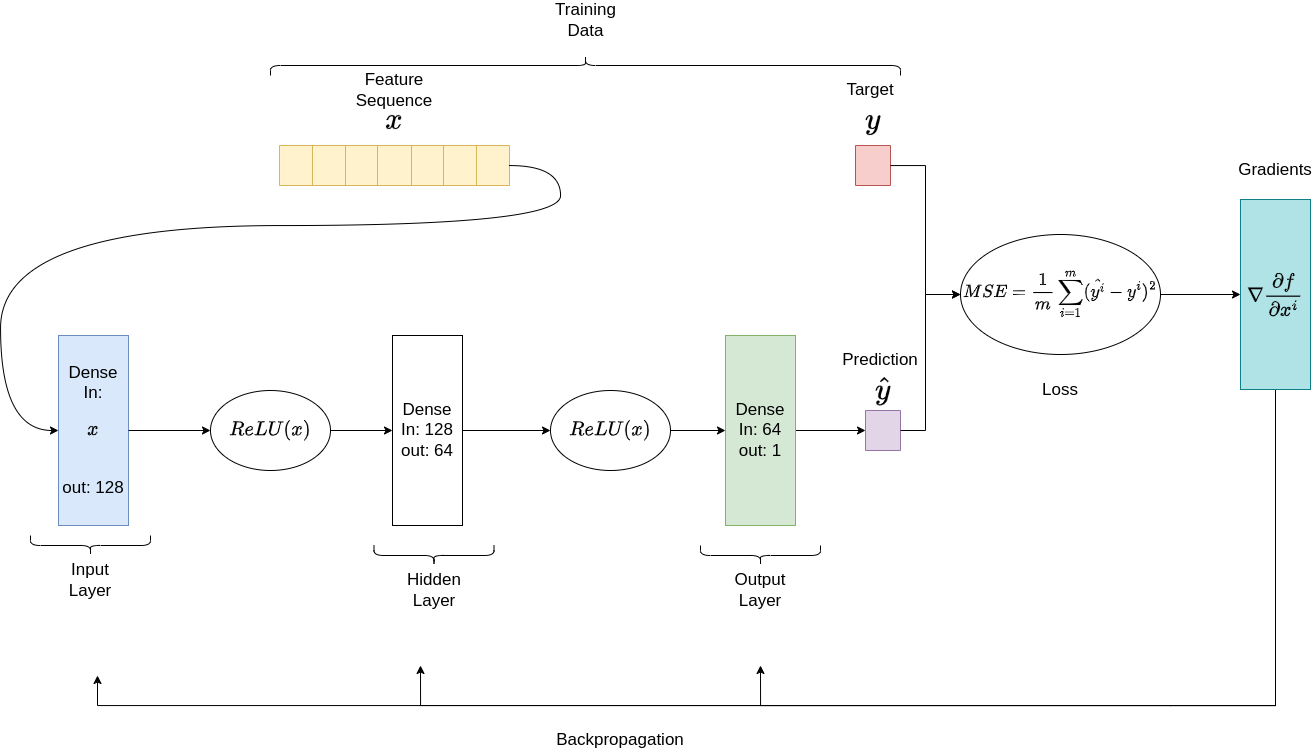

The diagram above was exported from draw.io. Its source (the exported page's mxGraphModel, read from the mxfile embedded in the PNG):
<mxGraphModel dx="2747" dy="2377" grid="1" gridSize="10" guides="1" tooltips="1" connect="1" arrows="1" fold="1" page="1" pageScale="1" pageWidth="827" pageHeight="1169" math="1" shadow="0">
  <root>
    <mxCell id="0" />
    <mxCell id="1" parent="0" />
    <mxCell id="3ZEvC0jJOhbPkYaqdqYt-1" value="Dense&lt;br style=&quot;font-size: 17px;&quot;&gt;In: $$x$$&lt;br style=&quot;font-size: 17px;&quot;&gt;out: 128" style="rounded=0;whiteSpace=wrap;html=1;fillColor=#dae8fc;strokeColor=#6c8ebf;fontSize=17;" vertex="1" parent="1">
      <mxGeometry x="-782" y="290" width="70" height="190" as="geometry" />
    </mxCell>
    <mxCell id="3ZEvC0jJOhbPkYaqdqYt-4" value="Dense&lt;br style=&quot;font-size: 17px;&quot;&gt;In: 128&lt;br style=&quot;font-size: 17px;&quot;&gt;out: 64" style="rounded=0;whiteSpace=wrap;html=1;fontSize=17;" vertex="1" parent="1">
      <mxGeometry x="-448" y="290" width="70" height="190" as="geometry" />
    </mxCell>
    <mxCell id="3ZEvC0jJOhbPkYaqdqYt-63" style="edgeStyle=orthogonalEdgeStyle;rounded=0;orthogonalLoop=1;jettySize=auto;html=1;fontSize=17;" edge="1" parent="1" source="3ZEvC0jJOhbPkYaqdqYt-9" target="3ZEvC0jJOhbPkYaqdqYt-60">
      <mxGeometry relative="1" as="geometry" />
    </mxCell>
    <mxCell id="3ZEvC0jJOhbPkYaqdqYt-9" value="Dense&lt;br style=&quot;font-size: 17px;&quot;&gt;In: 64&lt;br style=&quot;font-size: 17px;&quot;&gt;out: 1" style="rounded=0;whiteSpace=wrap;html=1;fillColor=#d5e8d4;strokeColor=#82b366;fontSize=17;" vertex="1" parent="1">
      <mxGeometry x="-115" y="290" width="70" height="190" as="geometry" />
    </mxCell>
    <mxCell id="3ZEvC0jJOhbPkYaqdqYt-14" value="" style="group;fontSize=17;" vertex="1" connectable="0" parent="1">
      <mxGeometry x="-140" y="500" width="120" height="60" as="geometry" />
    </mxCell>
    <mxCell id="3ZEvC0jJOhbPkYaqdqYt-10" value="" style="shape=curlyBracket;whiteSpace=wrap;html=1;rounded=1;labelPosition=left;verticalLabelPosition=middle;align=right;verticalAlign=middle;rotation=-90;fontSize=17;" vertex="1" parent="3ZEvC0jJOhbPkYaqdqYt-14">
      <mxGeometry x="50" y="-50" width="20" height="120" as="geometry" />
    </mxCell>
    <mxCell id="3ZEvC0jJOhbPkYaqdqYt-12" value="Output Layer" style="text;html=1;align=center;verticalAlign=middle;whiteSpace=wrap;rounded=0;fontSize=17;" vertex="1" parent="3ZEvC0jJOhbPkYaqdqYt-14">
      <mxGeometry x="30" y="30" width="60" height="30" as="geometry" />
    </mxCell>
    <mxCell id="3ZEvC0jJOhbPkYaqdqYt-18" value="" style="group;fontSize=17;" vertex="1" connectable="0" parent="1">
      <mxGeometry x="-810" y="490" width="120" height="60" as="geometry" />
    </mxCell>
    <mxCell id="3ZEvC0jJOhbPkYaqdqYt-19" value="" style="shape=curlyBracket;whiteSpace=wrap;html=1;rounded=1;labelPosition=left;verticalLabelPosition=middle;align=right;verticalAlign=middle;rotation=-90;fontSize=17;" vertex="1" parent="3ZEvC0jJOhbPkYaqdqYt-18">
      <mxGeometry x="50" y="-50" width="20" height="120" as="geometry" />
    </mxCell>
    <mxCell id="3ZEvC0jJOhbPkYaqdqYt-20" value="Input Layer" style="text;html=1;align=center;verticalAlign=middle;whiteSpace=wrap;rounded=0;fontSize=17;" vertex="1" parent="3ZEvC0jJOhbPkYaqdqYt-18">
      <mxGeometry x="30" y="30" width="60" height="30" as="geometry" />
    </mxCell>
    <mxCell id="3ZEvC0jJOhbPkYaqdqYt-24" style="edgeStyle=orthogonalEdgeStyle;rounded=0;orthogonalLoop=1;jettySize=auto;html=1;entryX=0;entryY=0.5;entryDx=0;entryDy=0;fontSize=17;" edge="1" parent="1" source="3ZEvC0jJOhbPkYaqdqYt-1" target="3ZEvC0jJOhbPkYaqdqYt-75">
      <mxGeometry relative="1" as="geometry">
        <mxPoint x="-652" y="385" as="targetPoint" />
      </mxGeometry>
    </mxCell>
    <mxCell id="3ZEvC0jJOhbPkYaqdqYt-25" style="edgeStyle=orthogonalEdgeStyle;rounded=0;orthogonalLoop=1;jettySize=auto;html=1;exitX=1;exitY=0.5;exitDx=0;exitDy=0;fontSize=17;" edge="1" parent="1" source="3ZEvC0jJOhbPkYaqdqYt-75" target="3ZEvC0jJOhbPkYaqdqYt-4">
      <mxGeometry relative="1" as="geometry">
        <mxPoint x="-500" y="385" as="sourcePoint" />
      </mxGeometry>
    </mxCell>
    <mxCell id="3ZEvC0jJOhbPkYaqdqYt-26" style="edgeStyle=orthogonalEdgeStyle;rounded=0;orthogonalLoop=1;jettySize=auto;html=1;entryX=0;entryY=0.5;entryDx=0;entryDy=0;fontSize=17;" edge="1" parent="1" source="3ZEvC0jJOhbPkYaqdqYt-4" target="3ZEvC0jJOhbPkYaqdqYt-76">
      <mxGeometry relative="1" as="geometry">
        <mxPoint x="-305" y="385" as="targetPoint" />
      </mxGeometry>
    </mxCell>
    <mxCell id="3ZEvC0jJOhbPkYaqdqYt-27" style="edgeStyle=orthogonalEdgeStyle;rounded=0;orthogonalLoop=1;jettySize=auto;html=1;entryX=0;entryY=0.5;entryDx=0;entryDy=0;exitX=1;exitY=0.5;exitDx=0;exitDy=0;fontSize=17;" edge="1" parent="1" source="3ZEvC0jJOhbPkYaqdqYt-76" target="3ZEvC0jJOhbPkYaqdqYt-9">
      <mxGeometry relative="1" as="geometry">
        <mxPoint x="-160" y="385" as="sourcePoint" />
      </mxGeometry>
    </mxCell>
    <mxCell id="3ZEvC0jJOhbPkYaqdqYt-28" value="" style="shape=table;startSize=0;container=1;collapsible=0;childLayout=tableLayout;fontSize=17;fillColor=#fff2cc;strokeColor=#d6b656;" vertex="1" parent="1">
      <mxGeometry x="-561" y="100" width="230" height="40" as="geometry" />
    </mxCell>
    <mxCell id="3ZEvC0jJOhbPkYaqdqYt-29" value="" style="shape=tableRow;horizontal=0;startSize=0;swimlaneHead=0;swimlaneBody=0;strokeColor=inherit;top=0;left=0;bottom=0;right=0;collapsible=0;dropTarget=0;fillColor=none;points=[[0,0.5],[1,0.5]];portConstraint=eastwest;fontSize=17;" vertex="1" parent="3ZEvC0jJOhbPkYaqdqYt-28">
      <mxGeometry width="230" height="40" as="geometry" />
    </mxCell>
    <mxCell id="3ZEvC0jJOhbPkYaqdqYt-30" value="" style="shape=partialRectangle;html=1;whiteSpace=wrap;connectable=0;strokeColor=inherit;overflow=hidden;fillColor=none;top=0;left=0;bottom=0;right=0;pointerEvents=1;fontSize=17;" vertex="1" parent="3ZEvC0jJOhbPkYaqdqYt-29">
      <mxGeometry width="33" height="40" as="geometry">
        <mxRectangle width="33" height="40" as="alternateBounds" />
      </mxGeometry>
    </mxCell>
    <mxCell id="3ZEvC0jJOhbPkYaqdqYt-31" value="" style="shape=partialRectangle;html=1;whiteSpace=wrap;connectable=0;strokeColor=inherit;overflow=hidden;fillColor=none;top=0;left=0;bottom=0;right=0;pointerEvents=1;fontSize=17;" vertex="1" parent="3ZEvC0jJOhbPkYaqdqYt-29">
      <mxGeometry x="33" width="33" height="40" as="geometry">
        <mxRectangle width="33" height="40" as="alternateBounds" />
      </mxGeometry>
    </mxCell>
    <mxCell id="3ZEvC0jJOhbPkYaqdqYt-32" value="" style="shape=partialRectangle;html=1;whiteSpace=wrap;connectable=0;strokeColor=inherit;overflow=hidden;fillColor=none;top=0;left=0;bottom=0;right=0;pointerEvents=1;fontSize=17;" vertex="1" parent="3ZEvC0jJOhbPkYaqdqYt-29">
      <mxGeometry x="66" width="32" height="40" as="geometry">
        <mxRectangle width="32" height="40" as="alternateBounds" />
      </mxGeometry>
    </mxCell>
    <mxCell id="3ZEvC0jJOhbPkYaqdqYt-41" style="shape=partialRectangle;html=1;whiteSpace=wrap;connectable=0;strokeColor=inherit;overflow=hidden;fillColor=none;top=0;left=0;bottom=0;right=0;pointerEvents=1;fontSize=17;" vertex="1" parent="3ZEvC0jJOhbPkYaqdqYt-29">
      <mxGeometry x="98" width="34" height="40" as="geometry">
        <mxRectangle width="34" height="40" as="alternateBounds" />
      </mxGeometry>
    </mxCell>
    <mxCell id="3ZEvC0jJOhbPkYaqdqYt-42" style="shape=partialRectangle;html=1;whiteSpace=wrap;connectable=0;strokeColor=inherit;overflow=hidden;fillColor=none;top=0;left=0;bottom=0;right=0;pointerEvents=1;fontSize=17;" vertex="1" parent="3ZEvC0jJOhbPkYaqdqYt-29">
      <mxGeometry x="132" width="32" height="40" as="geometry">
        <mxRectangle width="32" height="40" as="alternateBounds" />
      </mxGeometry>
    </mxCell>
    <mxCell id="3ZEvC0jJOhbPkYaqdqYt-43" style="shape=partialRectangle;html=1;whiteSpace=wrap;connectable=0;strokeColor=inherit;overflow=hidden;fillColor=none;top=0;left=0;bottom=0;right=0;pointerEvents=1;fontSize=17;" vertex="1" parent="3ZEvC0jJOhbPkYaqdqYt-29">
      <mxGeometry x="164" width="33" height="40" as="geometry">
        <mxRectangle width="33" height="40" as="alternateBounds" />
      </mxGeometry>
    </mxCell>
    <mxCell id="3ZEvC0jJOhbPkYaqdqYt-44" style="shape=partialRectangle;html=1;whiteSpace=wrap;connectable=0;strokeColor=inherit;overflow=hidden;fillColor=none;top=0;left=0;bottom=0;right=0;pointerEvents=1;fontSize=17;" vertex="1" parent="3ZEvC0jJOhbPkYaqdqYt-29">
      <mxGeometry x="197" width="33" height="40" as="geometry">
        <mxRectangle width="33" height="40" as="alternateBounds" />
      </mxGeometry>
    </mxCell>
    <mxCell id="3ZEvC0jJOhbPkYaqdqYt-46" value="" style="shape=table;startSize=0;container=1;collapsible=0;childLayout=tableLayout;fontSize=17;fillColor=#f8cecc;strokeColor=#b85450;" vertex="1" parent="1">
      <mxGeometry x="15" y="100" width="35" height="40" as="geometry" />
    </mxCell>
    <mxCell id="3ZEvC0jJOhbPkYaqdqYt-47" value="" style="shape=tableRow;horizontal=0;startSize=0;swimlaneHead=0;swimlaneBody=0;strokeColor=inherit;top=0;left=0;bottom=0;right=0;collapsible=0;dropTarget=0;fillColor=none;points=[[0,0.5],[1,0.5]];portConstraint=eastwest;fontSize=17;" vertex="1" parent="3ZEvC0jJOhbPkYaqdqYt-46">
      <mxGeometry width="35" height="40" as="geometry" />
    </mxCell>
    <mxCell id="3ZEvC0jJOhbPkYaqdqYt-48" value="" style="shape=partialRectangle;html=1;whiteSpace=wrap;connectable=0;strokeColor=inherit;overflow=hidden;fillColor=none;top=0;left=0;bottom=0;right=0;pointerEvents=1;fontSize=17;" vertex="1" parent="3ZEvC0jJOhbPkYaqdqYt-47">
      <mxGeometry width="35" height="40" as="geometry">
        <mxRectangle width="35" height="40" as="alternateBounds" />
      </mxGeometry>
    </mxCell>
    <mxCell id="3ZEvC0jJOhbPkYaqdqYt-60" value="" style="shape=table;startSize=0;container=1;collapsible=0;childLayout=tableLayout;fontSize=17;fillColor=#e1d5e7;strokeColor=#9673a6;" vertex="1" parent="1">
      <mxGeometry x="25" y="365" width="35" height="40" as="geometry" />
    </mxCell>
    <mxCell id="3ZEvC0jJOhbPkYaqdqYt-61" value="" style="shape=tableRow;horizontal=0;startSize=0;swimlaneHead=0;swimlaneBody=0;strokeColor=inherit;top=0;left=0;bottom=0;right=0;collapsible=0;dropTarget=0;fillColor=none;points=[[0,0.5],[1,0.5]];portConstraint=eastwest;fontSize=17;" vertex="1" parent="3ZEvC0jJOhbPkYaqdqYt-60">
      <mxGeometry width="35" height="40" as="geometry" />
    </mxCell>
    <mxCell id="3ZEvC0jJOhbPkYaqdqYt-62" value="" style="shape=partialRectangle;html=1;whiteSpace=wrap;connectable=0;strokeColor=inherit;overflow=hidden;fillColor=none;top=0;left=0;bottom=0;right=0;pointerEvents=1;fontSize=17;" vertex="1" parent="3ZEvC0jJOhbPkYaqdqYt-61">
      <mxGeometry width="35" height="40" as="geometry">
        <mxRectangle width="35" height="40" as="alternateBounds" />
      </mxGeometry>
    </mxCell>
    <mxCell id="3ZEvC0jJOhbPkYaqdqYt-71" value="$$x$$" style="text;html=1;align=center;verticalAlign=middle;whiteSpace=wrap;rounded=0;fontSize=26;" vertex="1" parent="1">
      <mxGeometry x="-476.5" y="60" width="60" height="30" as="geometry" />
    </mxCell>
    <mxCell id="3ZEvC0jJOhbPkYaqdqYt-72" value="$$y$$" style="text;html=1;align=center;verticalAlign=middle;whiteSpace=wrap;rounded=0;fontSize=26;" vertex="1" parent="1">
      <mxGeometry x="2.5" y="60" width="60" height="30" as="geometry" />
    </mxCell>
    <mxCell id="3ZEvC0jJOhbPkYaqdqYt-73" value="$$\hat{y}$$" style="text;html=1;align=center;verticalAlign=middle;whiteSpace=wrap;rounded=0;fontSize=26;" vertex="1" parent="1">
      <mxGeometry x="12.5" y="330" width="60" height="30" as="geometry" />
    </mxCell>
    <mxCell id="3ZEvC0jJOhbPkYaqdqYt-83" style="edgeStyle=orthogonalEdgeStyle;rounded=0;orthogonalLoop=1;jettySize=auto;html=1;fontSize=17;" edge="1" parent="1" source="3ZEvC0jJOhbPkYaqdqYt-74">
      <mxGeometry relative="1" as="geometry">
        <mxPoint x="-743" y="630" as="targetPoint" />
        <Array as="points">
          <mxPoint x="330" y="660" />
          <mxPoint x="-742" y="660" />
        </Array>
      </mxGeometry>
    </mxCell>
    <mxCell id="3ZEvC0jJOhbPkYaqdqYt-84" style="edgeStyle=orthogonalEdgeStyle;rounded=0;orthogonalLoop=1;jettySize=auto;html=1;fontSize=17;" edge="1" parent="1" source="3ZEvC0jJOhbPkYaqdqYt-74">
      <mxGeometry relative="1" as="geometry">
        <mxPoint x="-80" y="620" as="targetPoint" />
        <Array as="points">
          <mxPoint x="330" y="660" />
          <mxPoint x="-79" y="660" />
        </Array>
      </mxGeometry>
    </mxCell>
    <mxCell id="3ZEvC0jJOhbPkYaqdqYt-85" style="edgeStyle=orthogonalEdgeStyle;rounded=0;orthogonalLoop=1;jettySize=auto;html=1;fontSize=17;" edge="1" parent="1" source="3ZEvC0jJOhbPkYaqdqYt-74">
      <mxGeometry relative="1" as="geometry">
        <mxPoint x="-420" y="620" as="targetPoint" />
        <Array as="points">
          <mxPoint x="330" y="660" />
          <mxPoint x="-419" y="660" />
        </Array>
      </mxGeometry>
    </mxCell>
    <mxCell id="3ZEvC0jJOhbPkYaqdqYt-74" value="$$\nabla \frac{\partial f}{\partial x^{i}}$$" style="rounded=0;whiteSpace=wrap;html=1;fillColor=#b0e3e6;strokeColor=#0e8088;fontSize=17;" vertex="1" parent="1">
      <mxGeometry x="400" y="154" width="70" height="190" as="geometry" />
    </mxCell>
    <mxCell id="3ZEvC0jJOhbPkYaqdqYt-75" value="$$ReLU(x)$$" style="ellipse;whiteSpace=wrap;html=1;fontSize=17;" vertex="1" parent="1">
      <mxGeometry x="-630" y="345" width="120" height="80" as="geometry" />
    </mxCell>
    <mxCell id="3ZEvC0jJOhbPkYaqdqYt-76" value="$$ReLU(x)$$" style="ellipse;whiteSpace=wrap;html=1;fontSize=17;" vertex="1" parent="1">
      <mxGeometry x="-290" y="345" width="120" height="80" as="geometry" />
    </mxCell>
    <mxCell id="3ZEvC0jJOhbPkYaqdqYt-77" value="" style="group;fontSize=17;" vertex="1" connectable="0" parent="1">
      <mxGeometry x="-466.5" y="500" width="120" height="60" as="geometry" />
    </mxCell>
    <mxCell id="3ZEvC0jJOhbPkYaqdqYt-78" value="" style="shape=curlyBracket;whiteSpace=wrap;html=1;rounded=1;labelPosition=left;verticalLabelPosition=middle;align=right;verticalAlign=middle;rotation=-90;fontSize=17;" vertex="1" parent="3ZEvC0jJOhbPkYaqdqYt-77">
      <mxGeometry x="50" y="-50" width="20" height="120" as="geometry" />
    </mxCell>
    <mxCell id="3ZEvC0jJOhbPkYaqdqYt-79" value="Hidden Layer" style="text;html=1;align=center;verticalAlign=middle;whiteSpace=wrap;rounded=0;fontSize=17;" vertex="1" parent="3ZEvC0jJOhbPkYaqdqYt-77">
      <mxGeometry x="30" y="30" width="60" height="30" as="geometry" />
    </mxCell>
    <mxCell id="3ZEvC0jJOhbPkYaqdqYt-80" style="edgeStyle=orthogonalEdgeStyle;rounded=0;orthogonalLoop=1;jettySize=auto;html=1;entryX=0;entryY=0.5;entryDx=0;entryDy=0;curved=1;fontSize=17;" edge="1" parent="1" source="3ZEvC0jJOhbPkYaqdqYt-29" target="3ZEvC0jJOhbPkYaqdqYt-1">
      <mxGeometry relative="1" as="geometry">
        <Array as="points">
          <mxPoint x="-280" y="120" />
          <mxPoint x="-280" y="180" />
          <mxPoint x="-840" y="180" />
          <mxPoint x="-840" y="385" />
        </Array>
      </mxGeometry>
    </mxCell>
    <mxCell id="3ZEvC0jJOhbPkYaqdqYt-90" style="edgeStyle=orthogonalEdgeStyle;rounded=0;orthogonalLoop=1;jettySize=auto;html=1;entryX=0;entryY=0.5;entryDx=0;entryDy=0;fontSize=17;" edge="1" parent="1" source="3ZEvC0jJOhbPkYaqdqYt-86" target="3ZEvC0jJOhbPkYaqdqYt-74">
      <mxGeometry relative="1" as="geometry" />
    </mxCell>
    <mxCell id="3ZEvC0jJOhbPkYaqdqYt-86" value="$$MSE=\frac{1}{m}\sum_{i=1}^{m} (\hat{y^{i}} - y^{i})^2$$" style="ellipse;whiteSpace=wrap;html=1;fontSize=15;" vertex="1" parent="1">
      <mxGeometry x="120" y="189" width="200" height="120" as="geometry" />
    </mxCell>
    <mxCell id="3ZEvC0jJOhbPkYaqdqYt-87" style="edgeStyle=orthogonalEdgeStyle;rounded=0;orthogonalLoop=1;jettySize=auto;html=1;entryX=0;entryY=0.5;entryDx=0;entryDy=0;fontSize=17;" edge="1" parent="1" source="3ZEvC0jJOhbPkYaqdqYt-47" target="3ZEvC0jJOhbPkYaqdqYt-86">
      <mxGeometry relative="1" as="geometry" />
    </mxCell>
    <mxCell id="3ZEvC0jJOhbPkYaqdqYt-89" style="edgeStyle=orthogonalEdgeStyle;rounded=0;orthogonalLoop=1;jettySize=auto;html=1;entryX=0;entryY=0.5;entryDx=0;entryDy=0;exitX=1;exitY=0.5;exitDx=0;exitDy=0;fontSize=17;" edge="1" parent="1" source="3ZEvC0jJOhbPkYaqdqYt-61" target="3ZEvC0jJOhbPkYaqdqYt-86">
      <mxGeometry relative="1" as="geometry">
        <mxPoint x="65" y="385" as="sourcePoint" />
        <mxPoint x="125" y="249" as="targetPoint" />
        <Array as="points">
          <mxPoint x="85" y="385" />
          <mxPoint x="85" y="249" />
        </Array>
      </mxGeometry>
    </mxCell>
    <mxCell id="3ZEvC0jJOhbPkYaqdqYt-92" value="" style="shape=curlyBracket;whiteSpace=wrap;html=1;rounded=1;labelPosition=left;verticalLabelPosition=middle;align=right;verticalAlign=middle;rotation=90;fontSize=17;" vertex="1" parent="1">
      <mxGeometry x="-265" y="-295" width="20" height="630" as="geometry" />
    </mxCell>
    <mxCell id="3ZEvC0jJOhbPkYaqdqYt-93" value="Training Data" style="text;html=1;align=center;verticalAlign=middle;whiteSpace=wrap;rounded=0;fontSize=17;" vertex="1" parent="1">
      <mxGeometry x="-297.5" y="-40" width="85" height="30" as="geometry" />
    </mxCell>
    <mxCell id="3ZEvC0jJOhbPkYaqdqYt-94" value="Backpropagation" style="text;html=1;align=center;verticalAlign=middle;whiteSpace=wrap;rounded=0;fontSize=17;" vertex="1" parent="1">
      <mxGeometry x="-250" y="680" width="60" height="30" as="geometry" />
    </mxCell>
    <mxCell id="3ZEvC0jJOhbPkYaqdqYt-95" value="Loss" style="text;html=1;align=center;verticalAlign=middle;whiteSpace=wrap;rounded=0;fontSize=17;" vertex="1" parent="1">
      <mxGeometry x="190" y="330" width="60" height="30" as="geometry" />
    </mxCell>
    <mxCell id="3ZEvC0jJOhbPkYaqdqYt-96" value="Gradients" style="text;html=1;align=center;verticalAlign=middle;whiteSpace=wrap;rounded=0;fontSize=17;" vertex="1" parent="1">
      <mxGeometry x="405" y="110" width="60" height="30" as="geometry" />
    </mxCell>
    <mxCell id="3ZEvC0jJOhbPkYaqdqYt-97" value="Feature Sequence" style="text;html=1;align=center;verticalAlign=middle;whiteSpace=wrap;rounded=0;fontSize=17;" vertex="1" parent="1">
      <mxGeometry x="-506.5" y="30" width="120" height="30" as="geometry" />
    </mxCell>
    <mxCell id="3ZEvC0jJOhbPkYaqdqYt-98" value="Target" style="text;html=1;align=center;verticalAlign=middle;whiteSpace=wrap;rounded=0;fontSize=17;" vertex="1" parent="1">
      <mxGeometry y="30" width="60" height="30" as="geometry" />
    </mxCell>
    <mxCell id="3ZEvC0jJOhbPkYaqdqYt-99" value="Prediction" style="text;html=1;align=center;verticalAlign=middle;whiteSpace=wrap;rounded=0;fontSize=17;" vertex="1" parent="1">
      <mxGeometry x="10" y="300" width="60" height="30" as="geometry" />
    </mxCell>
  </root>
</mxGraphModel>